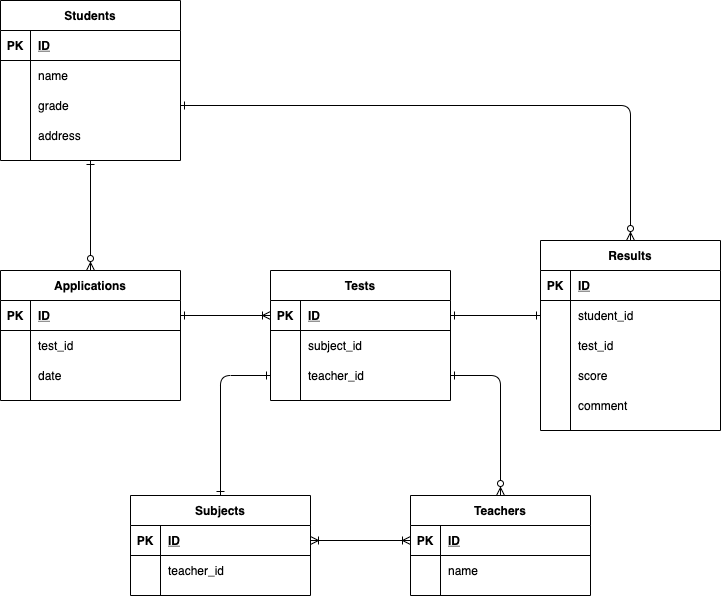

The diagram above was exported from draw.io. Its source (the exported page's mxGraphModel, read from the mxfile embedded in the PNG):
<mxGraphModel dx="898" dy="585" grid="1" gridSize="10" guides="1" tooltips="1" connect="1" arrows="1" fold="1" page="1" pageScale="1" pageWidth="827" pageHeight="1169" math="0" shadow="0">
  <root>
    <mxCell id="0" />
    <mxCell id="1" parent="0" />
    <mxCell id="2" value="Students" style="shape=table;startSize=30;container=1;collapsible=1;childLayout=tableLayout;fixedRows=1;rowLines=0;fontStyle=1;align=center;resizeLast=1;" vertex="1" parent="1">
      <mxGeometry x="40" y="40" width="180" height="160" as="geometry" />
    </mxCell>
    <mxCell id="3" value="" style="shape=partialRectangle;collapsible=0;dropTarget=0;pointerEvents=0;fillColor=none;top=0;left=0;bottom=1;right=0;points=[[0,0.5],[1,0.5]];portConstraint=eastwest;" vertex="1" parent="2">
      <mxGeometry y="30" width="180" height="30" as="geometry" />
    </mxCell>
    <mxCell id="4" value="PK" style="shape=partialRectangle;connectable=0;fillColor=none;top=0;left=0;bottom=0;right=0;fontStyle=1;overflow=hidden;" vertex="1" parent="3">
      <mxGeometry width="30" height="30" as="geometry" />
    </mxCell>
    <mxCell id="5" value="ID" style="shape=partialRectangle;connectable=0;fillColor=none;top=0;left=0;bottom=0;right=0;align=left;spacingLeft=6;fontStyle=5;overflow=hidden;" vertex="1" parent="3">
      <mxGeometry x="30" width="150" height="30" as="geometry" />
    </mxCell>
    <mxCell id="6" value="" style="shape=partialRectangle;collapsible=0;dropTarget=0;pointerEvents=0;fillColor=none;top=0;left=0;bottom=0;right=0;points=[[0,0.5],[1,0.5]];portConstraint=eastwest;" vertex="1" parent="2">
      <mxGeometry y="60" width="180" height="30" as="geometry" />
    </mxCell>
    <mxCell id="7" value="" style="shape=partialRectangle;connectable=0;fillColor=none;top=0;left=0;bottom=0;right=0;editable=1;overflow=hidden;" vertex="1" parent="6">
      <mxGeometry width="30" height="30" as="geometry" />
    </mxCell>
    <mxCell id="8" value="name" style="shape=partialRectangle;connectable=0;fillColor=none;top=0;left=0;bottom=0;right=0;align=left;spacingLeft=6;overflow=hidden;" vertex="1" parent="6">
      <mxGeometry x="30" width="150" height="30" as="geometry" />
    </mxCell>
    <mxCell id="9" value="" style="shape=partialRectangle;collapsible=0;dropTarget=0;pointerEvents=0;fillColor=none;top=0;left=0;bottom=0;right=0;points=[[0,0.5],[1,0.5]];portConstraint=eastwest;" vertex="1" parent="2">
      <mxGeometry y="90" width="180" height="30" as="geometry" />
    </mxCell>
    <mxCell id="10" value="" style="shape=partialRectangle;connectable=0;fillColor=none;top=0;left=0;bottom=0;right=0;editable=1;overflow=hidden;" vertex="1" parent="9">
      <mxGeometry width="30" height="30" as="geometry" />
    </mxCell>
    <mxCell id="11" value="grade" style="shape=partialRectangle;connectable=0;fillColor=none;top=0;left=0;bottom=0;right=0;align=left;spacingLeft=6;overflow=hidden;" vertex="1" parent="9">
      <mxGeometry x="30" width="150" height="30" as="geometry" />
    </mxCell>
    <mxCell id="12" value="" style="shape=partialRectangle;collapsible=0;dropTarget=0;pointerEvents=0;fillColor=none;top=0;left=0;bottom=0;right=0;points=[[0,0.5],[1,0.5]];portConstraint=eastwest;" vertex="1" parent="2">
      <mxGeometry y="120" width="180" height="30" as="geometry" />
    </mxCell>
    <mxCell id="13" value="" style="shape=partialRectangle;connectable=0;fillColor=none;top=0;left=0;bottom=0;right=0;editable=1;overflow=hidden;" vertex="1" parent="12">
      <mxGeometry width="30" height="30" as="geometry" />
    </mxCell>
    <mxCell id="14" value="address" style="shape=partialRectangle;connectable=0;fillColor=none;top=0;left=0;bottom=0;right=0;align=left;spacingLeft=6;overflow=hidden;" vertex="1" parent="12">
      <mxGeometry x="30" width="150" height="30" as="geometry" />
    </mxCell>
    <mxCell id="15" value="Subjects" style="shape=table;startSize=30;container=1;collapsible=1;childLayout=tableLayout;fixedRows=1;rowLines=0;fontStyle=1;align=center;resizeLast=1;" vertex="1" parent="1">
      <mxGeometry x="170" y="535" width="180" height="100" as="geometry" />
    </mxCell>
    <mxCell id="16" value="" style="shape=partialRectangle;collapsible=0;dropTarget=0;pointerEvents=0;fillColor=none;top=0;left=0;bottom=1;right=0;points=[[0,0.5],[1,0.5]];portConstraint=eastwest;" vertex="1" parent="15">
      <mxGeometry y="30" width="180" height="30" as="geometry" />
    </mxCell>
    <mxCell id="17" value="PK" style="shape=partialRectangle;connectable=0;fillColor=none;top=0;left=0;bottom=0;right=0;fontStyle=1;overflow=hidden;" vertex="1" parent="16">
      <mxGeometry width="30" height="30" as="geometry" />
    </mxCell>
    <mxCell id="18" value="ID" style="shape=partialRectangle;connectable=0;fillColor=none;top=0;left=0;bottom=0;right=0;align=left;spacingLeft=6;fontStyle=5;overflow=hidden;" vertex="1" parent="16">
      <mxGeometry x="30" width="150" height="30" as="geometry" />
    </mxCell>
    <mxCell id="19" value="" style="shape=partialRectangle;collapsible=0;dropTarget=0;pointerEvents=0;fillColor=none;top=0;left=0;bottom=0;right=0;points=[[0,0.5],[1,0.5]];portConstraint=eastwest;" vertex="1" parent="15">
      <mxGeometry y="60" width="180" height="30" as="geometry" />
    </mxCell>
    <mxCell id="20" value="" style="shape=partialRectangle;connectable=0;fillColor=none;top=0;left=0;bottom=0;right=0;editable=1;overflow=hidden;" vertex="1" parent="19">
      <mxGeometry width="30" height="30" as="geometry" />
    </mxCell>
    <mxCell id="21" value="teacher_id" style="shape=partialRectangle;connectable=0;fillColor=none;top=0;left=0;bottom=0;right=0;align=left;spacingLeft=6;overflow=hidden;" vertex="1" parent="19">
      <mxGeometry x="30" width="150" height="30" as="geometry" />
    </mxCell>
    <mxCell id="22" value="Results" style="shape=table;startSize=30;container=1;collapsible=1;childLayout=tableLayout;fixedRows=1;rowLines=0;fontStyle=1;align=center;resizeLast=1;" vertex="1" parent="1">
      <mxGeometry x="580" y="280" width="180" height="190" as="geometry" />
    </mxCell>
    <mxCell id="23" value="" style="shape=partialRectangle;collapsible=0;dropTarget=0;pointerEvents=0;fillColor=none;top=0;left=0;bottom=1;right=0;points=[[0,0.5],[1,0.5]];portConstraint=eastwest;" vertex="1" parent="22">
      <mxGeometry y="30" width="180" height="30" as="geometry" />
    </mxCell>
    <mxCell id="24" value="PK" style="shape=partialRectangle;connectable=0;fillColor=none;top=0;left=0;bottom=0;right=0;fontStyle=1;overflow=hidden;" vertex="1" parent="23">
      <mxGeometry width="30" height="30" as="geometry" />
    </mxCell>
    <mxCell id="25" value="ID" style="shape=partialRectangle;connectable=0;fillColor=none;top=0;left=0;bottom=0;right=0;align=left;spacingLeft=6;fontStyle=5;overflow=hidden;" vertex="1" parent="23">
      <mxGeometry x="30" width="150" height="30" as="geometry" />
    </mxCell>
    <mxCell id="26" value="" style="shape=partialRectangle;collapsible=0;dropTarget=0;pointerEvents=0;fillColor=none;top=0;left=0;bottom=0;right=0;points=[[0,0.5],[1,0.5]];portConstraint=eastwest;" vertex="1" parent="22">
      <mxGeometry y="60" width="180" height="30" as="geometry" />
    </mxCell>
    <mxCell id="27" value="" style="shape=partialRectangle;connectable=0;fillColor=none;top=0;left=0;bottom=0;right=0;editable=1;overflow=hidden;" vertex="1" parent="26">
      <mxGeometry width="30" height="30" as="geometry" />
    </mxCell>
    <mxCell id="28" value="student_id" style="shape=partialRectangle;connectable=0;fillColor=none;top=0;left=0;bottom=0;right=0;align=left;spacingLeft=6;overflow=hidden;" vertex="1" parent="26">
      <mxGeometry x="30" width="150" height="30" as="geometry" />
    </mxCell>
    <mxCell id="29" value="" style="shape=partialRectangle;collapsible=0;dropTarget=0;pointerEvents=0;fillColor=none;top=0;left=0;bottom=0;right=0;points=[[0,0.5],[1,0.5]];portConstraint=eastwest;" vertex="1" parent="22">
      <mxGeometry y="90" width="180" height="30" as="geometry" />
    </mxCell>
    <mxCell id="30" value="" style="shape=partialRectangle;connectable=0;fillColor=none;top=0;left=0;bottom=0;right=0;editable=1;overflow=hidden;" vertex="1" parent="29">
      <mxGeometry width="30" height="30" as="geometry" />
    </mxCell>
    <mxCell id="31" value="test_id" style="shape=partialRectangle;connectable=0;fillColor=none;top=0;left=0;bottom=0;right=0;align=left;spacingLeft=6;overflow=hidden;" vertex="1" parent="29">
      <mxGeometry x="30" width="150" height="30" as="geometry" />
    </mxCell>
    <mxCell id="32" value="" style="shape=partialRectangle;collapsible=0;dropTarget=0;pointerEvents=0;fillColor=none;top=0;left=0;bottom=0;right=0;points=[[0,0.5],[1,0.5]];portConstraint=eastwest;" vertex="1" parent="22">
      <mxGeometry y="120" width="180" height="30" as="geometry" />
    </mxCell>
    <mxCell id="33" value="" style="shape=partialRectangle;connectable=0;fillColor=none;top=0;left=0;bottom=0;right=0;editable=1;overflow=hidden;" vertex="1" parent="32">
      <mxGeometry width="30" height="30" as="geometry" />
    </mxCell>
    <mxCell id="34" value="score" style="shape=partialRectangle;connectable=0;fillColor=none;top=0;left=0;bottom=0;right=0;align=left;spacingLeft=6;overflow=hidden;" vertex="1" parent="32">
      <mxGeometry x="30" width="150" height="30" as="geometry" />
    </mxCell>
    <mxCell id="35" value="" style="shape=partialRectangle;collapsible=0;dropTarget=0;pointerEvents=0;fillColor=none;top=0;left=0;bottom=0;right=0;points=[[0,0.5],[1,0.5]];portConstraint=eastwest;" vertex="1" parent="22">
      <mxGeometry y="150" width="180" height="30" as="geometry" />
    </mxCell>
    <mxCell id="36" value="" style="shape=partialRectangle;connectable=0;fillColor=none;top=0;left=0;bottom=0;right=0;editable=1;overflow=hidden;" vertex="1" parent="35">
      <mxGeometry width="30" height="30" as="geometry" />
    </mxCell>
    <mxCell id="37" value="comment" style="shape=partialRectangle;connectable=0;fillColor=none;top=0;left=0;bottom=0;right=0;align=left;spacingLeft=6;overflow=hidden;" vertex="1" parent="35">
      <mxGeometry x="30" width="150" height="30" as="geometry" />
    </mxCell>
    <mxCell id="38" value="Teachers" style="shape=table;startSize=30;container=1;collapsible=1;childLayout=tableLayout;fixedRows=1;rowLines=0;fontStyle=1;align=center;resizeLast=1;" vertex="1" parent="1">
      <mxGeometry x="450" y="535" width="180" height="100" as="geometry" />
    </mxCell>
    <mxCell id="39" value="" style="shape=partialRectangle;collapsible=0;dropTarget=0;pointerEvents=0;fillColor=none;top=0;left=0;bottom=1;right=0;points=[[0,0.5],[1,0.5]];portConstraint=eastwest;" vertex="1" parent="38">
      <mxGeometry y="30" width="180" height="30" as="geometry" />
    </mxCell>
    <mxCell id="40" value="PK" style="shape=partialRectangle;connectable=0;fillColor=none;top=0;left=0;bottom=0;right=0;fontStyle=1;overflow=hidden;" vertex="1" parent="39">
      <mxGeometry width="30" height="30" as="geometry" />
    </mxCell>
    <mxCell id="41" value="ID" style="shape=partialRectangle;connectable=0;fillColor=none;top=0;left=0;bottom=0;right=0;align=left;spacingLeft=6;fontStyle=5;overflow=hidden;" vertex="1" parent="39">
      <mxGeometry x="30" width="150" height="30" as="geometry" />
    </mxCell>
    <mxCell id="42" value="" style="shape=partialRectangle;collapsible=0;dropTarget=0;pointerEvents=0;fillColor=none;top=0;left=0;bottom=0;right=0;points=[[0,0.5],[1,0.5]];portConstraint=eastwest;" vertex="1" parent="38">
      <mxGeometry y="60" width="180" height="30" as="geometry" />
    </mxCell>
    <mxCell id="43" value="" style="shape=partialRectangle;connectable=0;fillColor=none;top=0;left=0;bottom=0;right=0;editable=1;overflow=hidden;" vertex="1" parent="42">
      <mxGeometry width="30" height="30" as="geometry" />
    </mxCell>
    <mxCell id="44" value="name" style="shape=partialRectangle;connectable=0;fillColor=none;top=0;left=0;bottom=0;right=0;align=left;spacingLeft=6;overflow=hidden;" vertex="1" parent="42">
      <mxGeometry x="30" width="150" height="30" as="geometry" />
    </mxCell>
    <mxCell id="45" value="Tests" style="shape=table;startSize=30;container=1;collapsible=1;childLayout=tableLayout;fixedRows=1;rowLines=0;fontStyle=1;align=center;resizeLast=1;" vertex="1" parent="1">
      <mxGeometry x="310" y="310" width="180" height="130" as="geometry" />
    </mxCell>
    <mxCell id="46" value="" style="shape=partialRectangle;collapsible=0;dropTarget=0;pointerEvents=0;fillColor=none;top=0;left=0;bottom=1;right=0;points=[[0,0.5],[1,0.5]];portConstraint=eastwest;" vertex="1" parent="45">
      <mxGeometry y="30" width="180" height="30" as="geometry" />
    </mxCell>
    <mxCell id="47" value="PK" style="shape=partialRectangle;connectable=0;fillColor=none;top=0;left=0;bottom=0;right=0;fontStyle=1;overflow=hidden;" vertex="1" parent="46">
      <mxGeometry width="30" height="30" as="geometry" />
    </mxCell>
    <mxCell id="48" value="ID" style="shape=partialRectangle;connectable=0;fillColor=none;top=0;left=0;bottom=0;right=0;align=left;spacingLeft=6;fontStyle=5;overflow=hidden;" vertex="1" parent="46">
      <mxGeometry x="30" width="150" height="30" as="geometry" />
    </mxCell>
    <mxCell id="49" value="" style="shape=partialRectangle;collapsible=0;dropTarget=0;pointerEvents=0;fillColor=none;top=0;left=0;bottom=0;right=0;points=[[0,0.5],[1,0.5]];portConstraint=eastwest;" vertex="1" parent="45">
      <mxGeometry y="60" width="180" height="30" as="geometry" />
    </mxCell>
    <mxCell id="50" value="" style="shape=partialRectangle;connectable=0;fillColor=none;top=0;left=0;bottom=0;right=0;editable=1;overflow=hidden;" vertex="1" parent="49">
      <mxGeometry width="30" height="30" as="geometry" />
    </mxCell>
    <mxCell id="51" value="subject_id" style="shape=partialRectangle;connectable=0;fillColor=none;top=0;left=0;bottom=0;right=0;align=left;spacingLeft=6;overflow=hidden;" vertex="1" parent="49">
      <mxGeometry x="30" width="150" height="30" as="geometry" />
    </mxCell>
    <mxCell id="52" value="" style="shape=partialRectangle;collapsible=0;dropTarget=0;pointerEvents=0;fillColor=none;top=0;left=0;bottom=0;right=0;points=[[0,0.5],[1,0.5]];portConstraint=eastwest;" vertex="1" parent="45">
      <mxGeometry y="90" width="180" height="30" as="geometry" />
    </mxCell>
    <mxCell id="53" value="" style="shape=partialRectangle;connectable=0;fillColor=none;top=0;left=0;bottom=0;right=0;editable=1;overflow=hidden;" vertex="1" parent="52">
      <mxGeometry width="30" height="30" as="geometry" />
    </mxCell>
    <mxCell id="54" value="teacher_id" style="shape=partialRectangle;connectable=0;fillColor=none;top=0;left=0;bottom=0;right=0;align=left;spacingLeft=6;overflow=hidden;" vertex="1" parent="52">
      <mxGeometry x="30" width="150" height="30" as="geometry" />
    </mxCell>
    <mxCell id="55" value="Applications" style="shape=table;startSize=30;container=1;collapsible=1;childLayout=tableLayout;fixedRows=1;rowLines=0;fontStyle=1;align=center;resizeLast=1;" vertex="1" parent="1">
      <mxGeometry x="40" y="310" width="180" height="130" as="geometry" />
    </mxCell>
    <mxCell id="56" value="" style="shape=partialRectangle;collapsible=0;dropTarget=0;pointerEvents=0;fillColor=none;top=0;left=0;bottom=1;right=0;points=[[0,0.5],[1,0.5]];portConstraint=eastwest;" vertex="1" parent="55">
      <mxGeometry y="30" width="180" height="30" as="geometry" />
    </mxCell>
    <mxCell id="57" value="PK" style="shape=partialRectangle;connectable=0;fillColor=none;top=0;left=0;bottom=0;right=0;fontStyle=1;overflow=hidden;" vertex="1" parent="56">
      <mxGeometry width="30" height="30" as="geometry" />
    </mxCell>
    <mxCell id="58" value="ID" style="shape=partialRectangle;connectable=0;fillColor=none;top=0;left=0;bottom=0;right=0;align=left;spacingLeft=6;fontStyle=5;overflow=hidden;" vertex="1" parent="56">
      <mxGeometry x="30" width="150" height="30" as="geometry" />
    </mxCell>
    <mxCell id="62" value="" style="shape=partialRectangle;collapsible=0;dropTarget=0;pointerEvents=0;fillColor=none;top=0;left=0;bottom=0;right=0;points=[[0,0.5],[1,0.5]];portConstraint=eastwest;" vertex="1" parent="55">
      <mxGeometry y="60" width="180" height="30" as="geometry" />
    </mxCell>
    <mxCell id="63" value="" style="shape=partialRectangle;connectable=0;fillColor=none;top=0;left=0;bottom=0;right=0;editable=1;overflow=hidden;" vertex="1" parent="62">
      <mxGeometry width="30" height="30" as="geometry" />
    </mxCell>
    <mxCell id="64" value="test_id" style="shape=partialRectangle;connectable=0;fillColor=none;top=0;left=0;bottom=0;right=0;align=left;spacingLeft=6;overflow=hidden;" vertex="1" parent="62">
      <mxGeometry x="30" width="150" height="30" as="geometry" />
    </mxCell>
    <mxCell id="65" value="" style="shape=partialRectangle;collapsible=0;dropTarget=0;pointerEvents=0;fillColor=none;top=0;left=0;bottom=0;right=0;points=[[0,0.5],[1,0.5]];portConstraint=eastwest;" vertex="1" parent="55">
      <mxGeometry y="90" width="180" height="30" as="geometry" />
    </mxCell>
    <mxCell id="66" value="" style="shape=partialRectangle;connectable=0;fillColor=none;top=0;left=0;bottom=0;right=0;editable=1;overflow=hidden;" vertex="1" parent="65">
      <mxGeometry width="30" height="30" as="geometry" />
    </mxCell>
    <mxCell id="67" value="date" style="shape=partialRectangle;connectable=0;fillColor=none;top=0;left=0;bottom=0;right=0;align=left;spacingLeft=6;overflow=hidden;" vertex="1" parent="65">
      <mxGeometry x="30" width="150" height="30" as="geometry" />
    </mxCell>
    <mxCell id="68" value="" style="fontSize=12;html=1;endArrow=ERone;endFill=0;entryX=0.5;entryY=1;entryDx=0;entryDy=0;exitX=0.5;exitY=0;exitDx=0;exitDy=0;startArrow=ERzeroToMany;startFill=1;" edge="1" parent="1" source="55" target="2">
      <mxGeometry width="100" height="100" relative="1" as="geometry">
        <mxPoint x="240" y="290" as="sourcePoint" />
        <mxPoint x="340" y="190" as="targetPoint" />
      </mxGeometry>
    </mxCell>
    <mxCell id="69" value="" style="fontSize=12;html=1;endArrow=ERone;endFill=0;exitX=0;exitY=0.5;exitDx=0;exitDy=0;startArrow=ERoneToMany;startFill=0;entryX=1;entryY=0.5;entryDx=0;entryDy=0;" edge="1" parent="1" source="46" target="56">
      <mxGeometry width="100" height="100" relative="1" as="geometry">
        <mxPoint x="140" y="320" as="sourcePoint" />
        <mxPoint x="140" y="210" as="targetPoint" />
      </mxGeometry>
    </mxCell>
    <mxCell id="70" value="" style="fontSize=12;html=1;endArrow=ERone;endFill=0;exitX=0;exitY=0.5;exitDx=0;exitDy=0;startArrow=ERone;startFill=0;entryX=1;entryY=0.5;entryDx=0;entryDy=0;" edge="1" parent="1" source="26" target="46">
      <mxGeometry width="100" height="100" relative="1" as="geometry">
        <mxPoint x="320" y="395" as="sourcePoint" />
        <mxPoint x="230" y="395" as="targetPoint" />
      </mxGeometry>
    </mxCell>
    <mxCell id="71" value="" style="fontSize=12;html=1;endArrow=ERone;endFill=0;exitX=0.5;exitY=0;exitDx=0;exitDy=0;startArrow=ERzeroToMany;startFill=1;entryX=1;entryY=0.5;entryDx=0;entryDy=0;edgeStyle=orthogonalEdgeStyle;" edge="1" parent="1" source="22" target="9">
      <mxGeometry width="100" height="100" relative="1" as="geometry">
        <mxPoint x="540" y="240" as="sourcePoint" />
        <mxPoint x="450" y="240" as="targetPoint" />
      </mxGeometry>
    </mxCell>
    <mxCell id="73" value="" style="fontSize=12;html=1;endArrow=ERone;endFill=0;exitX=0.5;exitY=0;exitDx=0;exitDy=0;startArrow=ERzeroToMany;startFill=1;entryX=1;entryY=0.5;entryDx=0;entryDy=0;edgeStyle=orthogonalEdgeStyle;" edge="1" parent="1" source="38" target="52">
      <mxGeometry width="100" height="100" relative="1" as="geometry">
        <mxPoint x="320" y="395" as="sourcePoint" />
        <mxPoint x="475" y="440" as="targetPoint" />
      </mxGeometry>
    </mxCell>
    <mxCell id="74" value="" style="fontSize=12;html=1;endArrow=ERone;endFill=0;startArrow=ERone;startFill=0;edgeStyle=orthogonalEdgeStyle;entryX=0;entryY=0.5;entryDx=0;entryDy=0;" edge="1" parent="1" source="15" target="52">
      <mxGeometry width="100" height="100" relative="1" as="geometry">
        <mxPoint x="560" y="545" as="sourcePoint" />
        <mxPoint x="360" y="470" as="targetPoint" />
      </mxGeometry>
    </mxCell>
    <mxCell id="75" value="" style="fontSize=12;html=1;endArrow=ERoneToMany;endFill=0;exitX=0;exitY=0.5;exitDx=0;exitDy=0;startArrow=ERoneToMany;startFill=0;entryX=1;entryY=0.5;entryDx=0;entryDy=0;" edge="1" parent="1" source="39" target="16">
      <mxGeometry width="100" height="100" relative="1" as="geometry">
        <mxPoint x="320" y="365" as="sourcePoint" />
        <mxPoint x="349" y="588" as="targetPoint" />
      </mxGeometry>
    </mxCell>
  </root>
</mxGraphModel>